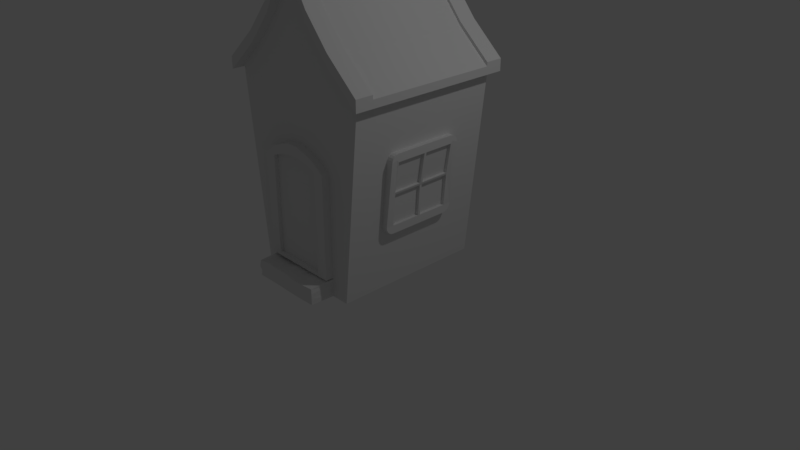 # Source: House.blend  (saved by Blender 2.79.0; exported with 4.5.12 LTS)
import bpy
from mathutils import Matrix  # noqa: F401  (used for matrix-valued properties, if any)

bpy.ops.wm.read_factory_settings(use_empty=True)
scene = bpy.context.scene
scene.name = 'Scene'

# ---- collections
col_collection_1 = bpy.data.collections.new('Collection 1'); scene.collection.children.link(col_collection_1)

# ---- world
world_world = bpy.data.worlds.new('World'); scene.world = world_world
world_world.color = (0.05088, 0.05088, 0.05088)
world_world.use_sun_shadow = False
world_world.sun_shadow_jitter_overblur = 0.0
world_world.cycles.sampling_method = 'MANUAL'

# ---- cameras
cam_camera = bpy.data.cameras.new('Camera')
cam_camera.clip_end = 100.0
cam_camera.lens = 35.0
cam_camera.sensor_width = 32.0
cam_camera.sensor_height = 18.0
cam_camera.ortho_scale = 7.314
cam_camera.dof.focus_distance = 0.0
cam_camera.dof.aperture_fstop = 128.0

# ---- lights
light_lamp = bpy.data.lights.new('Lamp', 'POINT')
light_lamp.transmission_factor = 0.0
light_lamp.cutoff_distance = 30.0
light_lamp.energy = 100.0
light_lamp.shadow_buffer_clip_start = 1.001
light_lamp.shadow_soft_size = 0.1
light_lamp.shadow_maximum_resolution = 0.006
light_lamp.use_absolute_resolution = True

# ---- meshes
me_cube_002 = bpy.data.meshes.new('Cube.002')
me_cube_002.from_pydata([(-0.7353, -1.0, -0.001843), (-1.0, -1.0, 2.498), (-0.7353, 1.0, -0.001843), (-1.0, 1.0, 2.498), (0.7353, -1.0, -0.001843), (1.0, -1.0, 2.498), (0.7353, 1.0, -0.001843), (1.0, 1.0, 2.498), (-0.04, -1.0, 3.898), (-0.04, 1.0, 3.898), (0.04, 1.0, 3.898), (0.04, -1.0, 3.898), (0.608, -1.0, 2.848), (0.312, -1.0, 3.198), (0.112, -1.0, 3.548), (-0.112, -1.0, 3.548), (-0.312, -1.0, 3.198), (-0.608, -1.0, 2.848), (-0.608, 1.0, 2.848), (-0.312, 1.0, 3.198), (-0.112, 1.0, 3.548), (0.112, 1.0, 3.548), (0.312, 1.0, 3.198), (0.608, 1.0, 2.848), (-1.1, -1.1, 2.428), (-1.1, 1.1, 2.428), (1.1, 1.1, 2.428), (1.1, -1.1, 2.428), (-0.044, -1.1, 3.968), (-0.044, 1.1, 3.968), (0.044, 1.1, 3.968), (0.044, -1.1, 3.968), (0.1232, -1.1, 3.583), (-0.6688, -1.1, 2.813), (-0.1232, 1.1, 3.583), (0.6688, 1.1, 2.813), (0.6688, -1.1, 2.813), (0.3432, -1.1, 3.198), (-0.1232, -1.1, 3.583), (-0.3432, -1.1, 3.198), (-0.6688, 1.1, 2.813), (-0.3432, 1.1, 3.198), (0.1232, 1.1, 3.583), (0.3432, 1.1, 3.198), (-1.1, -1.1, 2.528), (-1.1, 1.1, 2.528), (1.1, 1.1, 2.528), (1.1, -1.1, 2.528), (-0.044, -1.1, 4.068), (-0.044, 1.1, 4.068), (0.044, 1.1, 4.068), (0.044, -1.1, 4.068), (0.1232, -1.1, 3.683), (-0.6688, -1.1, 2.913), (-0.1232, 1.1, 3.683), (0.6688, 1.1, 2.913), (0.6688, -1.1, 2.913), (0.3432, -1.1, 3.298), (-0.1232, -1.1, 3.683), (-0.3432, -1.1, 3.298), (-0.6688, 1.1, 2.913), (-0.3432, 1.1, 3.298), (0.1232, 1.1, 3.683), (0.3432, 1.1, 3.298), (-1.0, -0.8333, 2.498), (-1.0, 0.8333, 2.498), (1.0, 0.8333, 2.498), (1.0, -0.8333, 2.498), (-1.1, -0.8667, 2.428), (-1.1, 0.8667, 2.428), (1.1, 0.8667, 2.428), (1.1, -0.8667, 2.428), (-1.1, -0.8667, 2.528), (-1.1, 0.8667, 2.528), (1.1, 0.8667, 2.528), (1.1, -0.8667, 2.528), (-0.6688, -0.8667, 2.913), (-0.6688, 0.8667, 2.913), (-0.3432, -0.8667, 3.298), (-0.3432, 0.8667, 3.298), (-0.1232, -0.8667, 3.683), (-0.1232, 0.8667, 3.683), (0.6688, 0.8667, 2.913), (0.6688, -0.8667, 2.913), (0.3432, 0.8667, 3.298), (0.3432, -0.8667, 3.298), (0.1232, 0.8667, 3.683), (0.1232, -0.8667, 3.683), (0.05648, -1.0, 3.818), (-0.05648, 1.0, 3.818), (-0.05648, -1.0, 3.818), (0.05648, 1.0, 3.818), (0.06213, -1.1, 3.88), (-0.06213, 1.1, 3.88), (-0.06213, -1.1, 3.88), (0.06213, 1.1, 3.88), (0.06213, -1.1, 3.98), (-0.06213, 1.1, 3.98), (-0.06213, -1.1, 3.98), (0.06213, 1.1, 3.98), (0.06213, -0.8667, 3.98), (0.06213, 0.8667, 3.98), (1.1, 0.8667, 2.528), (1.1, -0.8667, 2.528), (0.6688, 0.8667, 2.913), (0.6688, -0.8667, 2.913), (0.3432, 0.8667, 3.298), (0.3432, -0.8667, 3.298), (0.1232, 0.8667, 3.683), (0.1232, -0.8667, 3.683), (0.06213, -0.8667, 3.98), (0.06213, 0.8667, 3.98), (1.1, 0.8667, 2.428), (1.1, -0.8667, 2.428), (1.1, 0.8667, 2.528), (1.1, -0.8667, 2.528), (1.1, 0.8667, 2.528), (1.1, -0.8667, 2.528), (0.6688, 0.8667, 2.913), (0.6688, -0.8667, 2.913), (0.3432, 0.8667, 3.298), (0.3432, -0.8667, 3.298), (0.1232, 0.8667, 3.683), (0.1232, -0.8667, 3.683), (0.06213, -0.8667, 3.98), (0.06213, 0.8667, 3.98), (1.1, 0.8667, 2.428), (1.1, -0.8667, 2.428), (1.1, 0.8667, 2.528), (1.1, -0.8667, 2.528), (1.1, 0.8667, 2.528), (1.1, -0.8667, 2.528), (0.6688, 0.8667, 2.913), (0.6688, -0.8667, 2.913), (0.3432, 0.8667, 3.298), (0.3432, -0.8667, 3.298), (0.1232, 0.8667, 3.683), (0.1232, -0.8667, 3.683), (0.06213, -0.8667, 3.98), (0.06213, 0.8667, 3.98), (1.0, 0.8333, 2.498), (1.0, -0.8333, 2.498), (1.1, 0.8667, 2.428), (1.1, -0.8667, 2.428), (1.1, 0.8667, 2.428), (1.1, -0.8667, 2.428), (1.1, 0.8667, 2.528), (1.1, -0.8667, 2.528), (1.1, 0.8667, 2.528), (1.1, -0.8667, 2.528), (0.6688, 0.8667, 2.913), (0.6688, -0.8667, 2.913), (0.3432, 0.8667, 3.298), (0.3432, -0.8667, 3.298), (0.1232, 0.8667, 3.683), (0.1232, -0.8667, 3.683), (0.06213, -0.8667, 3.98), (0.06213, 0.8667, 3.98), (1.0, 0.8333, 2.498), (1.0, -0.8333, 2.498), (1.1, 0.8667, 2.428), (1.1, -0.8667, 2.428), (1.1, 0.8667, 2.428), (1.1, -0.8667, 2.428), (1.1, 0.8667, 2.528), (1.1, -0.8667, 2.528), (1.1, 0.8667, 2.528), (1.1, -0.8667, 2.528), (0.6688, 0.8667, 2.913), (0.6688, -0.8667, 2.913), (0.3432, 0.8667, 3.298), (0.3432, -0.8667, 3.298), (0.1232, 0.8667, 3.683), (0.1232, -0.8667, 3.683), (0.06213, -0.8667, 3.98), (0.06213, 0.8667, 3.98), (-1.1, 0.8667, 2.578), (-1.1, 1.1, 2.578), (1.1, -0.8667, 2.578), (1.1, -1.1, 2.578), (-0.044, 0.8667, 4.118), (-0.044, 1.1, 4.118), (0.044, 1.1, 4.118), (0.044, -0.8667, 4.118), (0.044, -1.1, 4.118), (-0.044, -1.1, 4.118), (0.06213, -1.1, 4.03), (-0.6688, -1.1, 2.963), (-1.1, -1.1, 2.578), (-0.06213, 1.1, 4.03), (0.6688, 1.1, 2.963), (1.1, 1.1, 2.578), (0.6688, -1.1, 2.963), (0.3432, -1.1, 3.348), (0.1232, -1.1, 3.733), (-0.06213, -1.1, 4.03), (-0.1232, -1.1, 3.733), (-0.3432, -1.1, 3.348), (-0.6688, 1.1, 2.963), (-0.3432, 1.1, 3.348), (-0.1232, 1.1, 3.733), (0.06213, 1.1, 4.03), (0.1232, 1.1, 3.733), (0.3432, 1.1, 3.348), (-0.6688, 0.8667, 2.963), (-0.3432, 0.8667, 3.348), (-0.1232, 0.8667, 3.733), (0.6688, -0.8667, 2.963), (0.3432, -0.8667, 3.348), (0.1232, -0.8667, 3.733), (-1.1, -0.8667, 2.578), (1.1, 0.8667, 2.578), (-0.044, -0.8667, 4.118), (0.044, 0.8667, 4.118), (-0.6688, -0.8667, 2.963), (-0.3432, -0.8667, 3.348), (-0.1232, -0.8667, 3.733), (0.6688, 0.8667, 2.963), (0.3432, 0.8667, 3.348), (0.1232, 0.8667, 3.733), (-0.06213, 0.8667, 4.03), (-0.06213, -0.8667, 4.03), (0.06213, -0.8667, 4.03), (0.06213, 0.8667, 4.03), (0.1232, 0.8667, 3.733), (0.1232, -0.8667, 3.733), (0.06213, -0.8667, 4.03), (0.06213, 0.8667, 4.03), (-0.024, 0.8667, 4.168), (-0.024, 1.1, 4.168), (0.024, 1.1, 4.168), (0.024, -0.8667, 4.168), (0.024, -1.1, 4.168), (-0.024, -1.1, 4.168), (-0.024, -0.8667, 4.168), (0.024, 0.8667, 4.168), (-0.5254, -1.1, 0.2443), (-0.5254, -1.1, 1.567), (-0.5254, -0.9731, 0.2443), (-0.5254, -0.9731, 1.567), (0.4986, -1.1, 0.2443), (0.4986, -1.1, 1.567), (0.4986, -0.9731, 0.2443), (0.4986, -0.9731, 1.567), (-0.3791, -0.9731, 1.676), (-0.2328, -0.9731, 1.735), (-0.08649, -0.9731, 1.78), (0.05979, -0.9731, 1.78), (0.2061, -0.9731, 1.735), (0.3524, -0.9731, 1.676), (-0.3791, -1.1, 0.2443), (0.3524, -1.1, 0.2443), (0.3524, -1.1, 1.676), (0.2061, -1.1, 1.735), (0.05979, -1.1, 1.78), (-0.08649, -1.1, 1.78), (-0.2328, -1.1, 1.735), (-0.3791, -1.1, 1.676), (0.3524, -1.1, 1.558), (0.2061, -1.1, 1.613), (0.05979, -1.1, 1.638), (-0.08649, -1.1, 1.638), (-0.2328, -1.1, 1.613), (-0.3791, -1.1, 1.558), (0.3524, -1.1, 0.2919), (-0.3791, -1.1, 0.2906), (0.3524, -1.05, 1.558), (0.2061, -1.05, 1.613), (0.05979, -1.05, 1.638), (-0.08649, -1.05, 1.638), (-0.2328, -1.05, 1.613), (-0.3791, -1.05, 1.558), (0.3524, -1.05, 0.2919), (-0.3791, -1.05, 0.2906), (0.8659, 0.01102, 0.8741), (0.8659, -0.4139, 0.8741), (0.8922, 0.4053, 1.274), (0.9619, -0.4139, 1.686), (0.9307, -0.0197, 1.27), (0.9059, -0.4139, 0.8741), (0.9308, 0.01102, 1.27), (0.9059, 0.4053, 0.8741), (0.8899, -0.4139, 1.268), (0.9412, 0.01102, 1.3), (1.002, 0.4053, 1.686), (0.9619, -0.01969, 1.686), (0.9411, -0.0197, 1.3), (0.8659, 0.4053, 0.8741), (1.002, -0.4139, 1.686), (0.8907, -0.0197, 1.27), (0.9363, -0.004336, 1.285), (0.9406, -0.4139, 1.298), (0.9299, -0.4139, 1.268), (1.002, -0.01969, 1.686), (1.002, 0.01102, 1.686), (0.9422, 0.4053, 1.303), (0.9322, 0.4053, 1.274), (0.9059, 0.01102, 0.8741), (0.9059, -0.0197, 0.8741), (0.9011, -0.0197, 1.3), (0.9006, -0.4139, 1.298), (0.9619, 0.4053, 1.686), (0.9619, 0.01102, 1.686), (0.9012, 0.01102, 1.3), (0.9022, 0.4053, 1.303), (0.8908, 0.01102, 1.27), (0.8659, -0.0197, 0.8741), (0.8035, -0.4139, 0.7717), (0.8035, -0.5163, 0.8741), (0.8035, -0.4456, 0.7767), (0.8035, -0.4741, 0.7913), (0.8035, -0.4968, 0.8139), (0.8035, -0.5113, 0.8425), (0.8995, -0.5163, 1.686), (0.8995, -0.4139, 1.788), (0.8995, -0.5113, 1.717), (0.8995, -0.4968, 1.746), (0.8995, -0.4741, 1.769), (0.8995, -0.4456, 1.783), (0.8035, 0.5077, 0.8741), (0.8035, 0.4053, 0.7717), (0.8035, 0.5027, 0.8425), (0.8035, 0.4881, 0.8139), (0.8035, 0.4655, 0.7913), (0.8035, 0.4369, 0.7767), (0.8995, 0.4053, 1.788), (0.8995, 0.5077, 1.686), (0.8995, 0.4369, 1.783), (0.8995, 0.4655, 1.769), (0.8995, 0.4881, 1.746), (0.8995, 0.5027, 1.717), (1.002, 0.5077, 1.686), (1.002, 0.4053, 1.788), (1.002, 0.4353, 1.716), (1.002, 0.5027, 1.717), (1.002, 0.4881, 1.746), (1.002, 0.4655, 1.769), (1.002, 0.4369, 1.783), (0.9059, 0.4053, 0.7717), (0.9059, 0.5077, 0.8741), (0.9059, 0.4353, 0.8441), (0.9059, 0.4369, 0.7767), (0.9059, 0.4655, 0.7913), (0.9059, 0.4881, 0.8139), (0.9059, 0.5027, 0.8425), (0.9059, -0.5163, 0.8741), (0.9059, -0.4139, 0.7717), (0.9059, -0.4439, 0.8441), (0.9059, -0.5113, 0.8425), (0.9059, -0.4968, 0.8139), (0.9059, -0.4741, 0.7913), (0.9059, -0.4456, 0.7767), (1.002, -0.4139, 1.788), (1.002, -0.5163, 1.686), (1.002, -0.4439, 1.716), (1.002, -0.4456, 1.783), (1.002, -0.4741, 1.769), (1.002, -0.4968, 1.746), (1.002, -0.5113, 1.717), (-0.864, 0.01102, 0.8741), (-0.864, -0.4139, 0.8741), (-0.8903, 0.4053, 1.274), (-0.96, -0.4139, 1.686), (-0.9288, -0.0197, 1.27), (-0.904, -0.4139, 0.8741), (-0.9289, 0.01102, 1.27), (-0.904, 0.4053, 0.8741), (-0.888, -0.4139, 1.268), (-0.9393, 0.01102, 1.3), (-1.0, 0.4053, 1.686), (-0.96, -0.01969, 1.686), (-0.9392, -0.0197, 1.3), (-0.864, 0.4053, 0.8741), (-1.0, -0.4139, 1.686), (-0.8888, -0.0197, 1.27), (-0.9344, -0.004336, 1.285), (-0.9387, -0.4139, 1.298), (-0.928, -0.4139, 1.268), (-1.0, -0.01969, 1.686), (-1.0, 0.01102, 1.686), (-0.9403, 0.4053, 1.303), (-0.9303, 0.4053, 1.274), (-0.904, 0.01102, 0.8741), (-0.904, -0.0197, 0.8741), (-0.8992, -0.0197, 1.3), (-0.8987, -0.4139, 1.298), (-0.96, 0.4053, 1.686), (-0.96, 0.01102, 1.686), (-0.8993, 0.01102, 1.3), (-0.9003, 0.4053, 1.303), (-0.8889, 0.01102, 1.27), (-0.864, -0.0197, 0.8741), (-0.8016, -0.4139, 0.7717), (-0.8016, -0.5163, 0.8741), (-0.8016, -0.4456, 0.7767), (-0.8016, -0.4741, 0.7913), (-0.8016, -0.4968, 0.8139), (-0.8016, -0.5113, 0.8425), (-0.8976, -0.5163, 1.686), (-0.8976, -0.4139, 1.788), (-0.8976, -0.5113, 1.717), (-0.8976, -0.4968, 1.746), (-0.8976, -0.4741, 1.769), (-0.8976, -0.4456, 1.783), (-0.8016, 0.5077, 0.8741), (-0.8016, 0.4053, 0.7717), (-0.8016, 0.5027, 0.8425), (-0.8016, 0.4881, 0.8139), (-0.8016, 0.4655, 0.7913), (-0.8016, 0.4369, 0.7767), (-0.8976, 0.4053, 1.788), (-0.8976, 0.5077, 1.686), (-0.8976, 0.4369, 1.783), (-0.8976, 0.4655, 1.769), (-0.8976, 0.4881, 1.746), (-0.8976, 0.5027, 1.717), (-1.0, 0.5077, 1.686), (-1.0, 0.4053, 1.788), (-1.0, 0.4353, 1.716), (-1.0, 0.5027, 1.717), (-1.0, 0.4881, 1.746), (-1.0, 0.4655, 1.769), (-1.0, 0.4369, 1.783), (-0.904, 0.4053, 0.7717), (-0.904, 0.5077, 0.8741), (-0.904, 0.4353, 0.8441), (-0.904, 0.4369, 0.7767), (-0.904, 0.4655, 0.7913), (-0.904, 0.4881, 0.8139), (-0.904, 0.5027, 0.8425), (-0.904, -0.5163, 0.8741), (-0.904, -0.4139, 0.7717), (-0.904, -0.4439, 0.8441), (-0.904, -0.5113, 0.8425), (-0.904, -0.4968, 0.8139), (-0.904, -0.4741, 0.7913), (-0.904, -0.4456, 0.7767), (-1.0, -0.4139, 1.788), (-1.0, -0.5163, 1.686), (-1.0, -0.4439, 1.716), (-1.0, -0.4456, 1.783), (-1.0, -0.4741, 1.769), (-1.0, -0.4968, 1.746), (-1.0, -0.5113, 1.717), (-0.496, -1.32, -0.0001206), (-0.4901, -1.321, 0.2093), (-0.5213, -0.9964, -0.0001206), (-0.513, -0.9962, 0.2161), (0.4894, -1.317, 0.005083), (0.4876, -1.316, 0.2124), (0.4974, -1.0, 0.001248), (0.4975, -1.0, 0.2293), (0.3175, -0.994, 0.0119), (0.1417, -0.9902, 0.01201), (-0.02601, -0.9887, -0.0001206), (-0.193, -0.9918, -0.006614), (-0.3547, -0.9923, 0.002088), (-0.3527, -0.9986, 0.1926), (-0.175, -0.9962, 0.1973), (-0.02003, -0.9917, 0.2184), (0.1435, -0.9914, 0.2142), (0.3195, -0.9953, 0.234), (-0.3389, -1.317, -0.0001206), (-0.1736, -1.315, -0.0001206), (-0.003783, -1.32, -0.0001206), (0.1494, -1.316, -0.004816), (0.3234, -1.32, 0.0008265), (0.325, -1.321, 0.2033), (0.1414, -1.311, 0.1901), (-0.01998, -1.316, 0.2219), (-0.1978, -1.304, 0.2063), (-0.337, -1.314, 0.2241), (-0.4854, -1.318, 0.07031), (-0.5173, -1.322, 0.1212), (-0.5217, -0.9979, 0.1444), (-0.5268, -0.9966, 0.07677), (0.4925, -0.9973, 0.1523), (0.4906, -0.9961, 0.08134), (0.4964, -1.322, 0.1533), (0.4951, -1.321, 0.09859), (0.3158, -1.315, 0.1626), (0.3162, -1.315, 0.08271), (0.1578, -1.321, 0.1105), (0.151, -1.318, 0.0661), (-0.0495, -1.297, 0.09652), (-0.03078, -1.303, 0.04915), (-0.1846, -1.318, 0.1277), (-0.1674, -1.321, 0.01997), (-0.3579, -1.311, 0.1623), (-0.3544, -1.32, 0.047), (-0.3433, -0.9946, 0.1351), (-0.3329, -1.0, 0.05719), (-0.1929, -0.9901, 0.1156), (-0.1725, -0.9983, 0.04509), (-0.01929, -0.9938, 0.1505), (-0.01434, -0.9974, 0.05898), (0.1404, -0.9895, 0.1496), (0.143, -0.9911, 0.07215), (0.323, -0.9975, 0.1514), (0.3148, -0.9923, 0.08073), (0.4876, -1.316, 0.2124), (0.4975, -1.0, 0.2293)], [], [(6, 4, 0, 2), (2, 3, 7, 6), (4, 5, 1, 0), (64, 65, 3, 2, 0, 1), (90, 88, 11, 8), (14, 13, 37, 32), (91, 89, 9, 10), (91, 10, 30, 95), (13, 12, 36, 37), (20, 19, 41, 34), (10, 9, 29, 30), (12, 5, 27, 36), (19, 18, 40, 41), (7, 23, 35, 26), (18, 3, 25, 40), (7, 3, 18, 23), (23, 18, 19, 22), (22, 19, 20, 21), (1, 5, 12, 17), (17, 12, 13, 16), (16, 13, 14, 15), (38, 94, 98, 195, 196, 58), (59, 197, 187, 53, 33, 39), (62, 202, 203, 63, 43, 42), (57, 193, 194, 52, 32, 37), (51, 184, 185, 48, 28, 31), (96, 186, 184, 51, 31, 92), (56, 192, 193, 57, 37, 36), (30, 29, 49, 181, 182, 50), (8, 11, 31, 28), (22, 21, 42, 43), (66, 7, 26, 70), (90, 8, 28, 94), (88, 14, 32, 92), (23, 22, 43, 35), (16, 15, 38, 39), (64, 1, 24, 68), (1, 17, 33, 24), (17, 16, 39, 33), (89, 20, 34, 93), (79, 81, 206, 205), (70, 26, 46, 191, 211, 74), (82, 74, 211, 217), (55, 190, 191, 46, 26, 35), (44, 188, 210, 72, 68, 24), (175, 174, 226, 227), (48, 185, 195, 98, 94, 28), (75, 83, 207, 178), (53, 187, 188, 44, 24, 33), (61, 199, 200, 54, 34, 41), (25, 69, 73, 176, 177, 45), (63, 203, 190, 55, 35, 43), (45, 177, 198, 60, 40, 25), (27, 71, 75, 178, 179, 47), (60, 198, 199, 61, 41, 40), (47, 179, 192, 56, 36, 27), (105, 103, 117, 119), (69, 68, 72, 73), (100, 101, 223, 222), (85, 83, 105, 107), (172, 175, 227, 224), (74, 82, 104, 102), (100, 87, 109, 110), (84, 82, 217, 218), (79, 78, 80, 81), (77, 76, 78, 79), (101, 86, 219, 223), (73, 72, 76, 77), (81, 80, 216, 206), (174, 173, 225, 226), (83, 85, 208, 207), (87, 100, 222, 209), (3, 65, 69, 25), (65, 64, 68, 69), (5, 67, 71, 27), (67, 66, 140, 141), (66, 67, 5, 4, 6, 7), (84, 86, 108, 106), (86, 84, 218, 219), (85, 87, 209, 208), (54, 200, 189, 97, 93, 34), (9, 89, 93, 29), (11, 88, 92, 31), (15, 90, 94, 38), (95, 30, 50, 182, 201, 99), (52, 194, 186, 96, 92, 32), (21, 91, 95, 42), (21, 20, 89, 91), (15, 14, 88, 90), (74, 75, 115, 114), (103, 102, 116, 117), (104, 106, 120, 118), (107, 105, 119, 121), (86, 101, 111, 108), (75, 74, 102, 103), (82, 84, 106, 104), (101, 100, 110, 111), (87, 85, 107, 109), (83, 75, 103, 105), (120, 122, 136, 134), (125, 124, 138, 139), (114, 115, 129, 128), (123, 121, 135, 137), (122, 125, 139, 136), (102, 104, 118, 116), (75, 71, 113, 115), (110, 109, 123, 124), (70, 74, 114, 112), (108, 111, 125, 122), (71, 70, 112, 113), (109, 107, 121, 123), (111, 110, 124, 125), (106, 108, 122, 120), (132, 134, 152, 150), (126, 128, 146, 144), (135, 133, 151, 153), (129, 127, 145, 147), (66, 70, 142, 140), (115, 113, 127, 129), (121, 119, 133, 135), (112, 114, 128, 126), (118, 120, 134, 132), (117, 116, 130, 131), (119, 117, 131, 133), (116, 118, 132, 130), (124, 123, 137, 138), (113, 112, 126, 127), (152, 154, 172, 170), (157, 156, 174, 175), (146, 147, 165, 164), (155, 153, 171, 173), (154, 157, 175, 172), (145, 144, 162, 163), (131, 130, 148, 149), (133, 131, 149, 151), (130, 132, 150, 148), (138, 137, 155, 156), (127, 126, 144, 145), (136, 139, 157, 154), (70, 71, 143, 142), (137, 135, 153, 155), (71, 67, 141, 143), (128, 129, 147, 146), (139, 138, 156, 157), (134, 136, 154, 152), (159, 158, 160, 161), (163, 162, 164, 165), (171, 170, 172, 173), (169, 168, 170, 171), (167, 166, 168, 169), (147, 145, 163, 165), (153, 151, 169, 171), (144, 146, 164, 162), (141, 140, 158, 159), (150, 152, 170, 168), (149, 148, 166, 167), (142, 143, 161, 160), (151, 149, 167, 169), (143, 141, 159, 161), (148, 150, 168, 166), (140, 142, 160, 158), (156, 155, 173, 174), (183, 213, 235, 231), (223, 201, 182, 213), (221, 195, 185, 212), (210, 188, 187, 214), (214, 187, 197, 215), (215, 197, 196, 216), (211, 191, 190, 217), (217, 190, 203, 218), (218, 203, 202, 219), (193, 208, 209, 194), (192, 207, 208, 193), (179, 178, 207, 192), (199, 205, 206, 200), (198, 204, 205, 199), (177, 176, 204, 198), (189, 220, 180, 181), (220, 221, 212, 180), (186, 222, 183, 184), (222, 223, 213, 183), (181, 180, 228, 229), (184, 183, 231, 232), (194, 209, 222, 186), (206, 216, 221, 220), (200, 206, 220, 189), (216, 196, 195, 221), (219, 202, 201, 223), (225, 224, 227, 226), (80, 78, 215, 216), (77, 79, 205, 204), (173, 172, 224, 225), (78, 76, 214, 215), (73, 77, 204, 176), (76, 72, 210, 214), (58, 196, 197, 59, 39, 38), (99, 201, 202, 62, 42, 95), (97, 189, 181, 49, 29, 93), (231, 234, 233, 232), (230, 229, 228, 235), (235, 228, 234, 231), (180, 212, 234, 228), (185, 184, 232, 233), (182, 181, 229, 230), (213, 182, 230, 235), (212, 185, 233, 234), (242, 243, 241, 240), (250, 265, 263, 257, 237, 236), (241, 252, 258, 264, 251, 240), (244, 239, 237, 257), (236, 237, 239, 238), (250, 251, 264, 265), (243, 249, 252, 241), (249, 248, 253, 252), (248, 247, 254, 253), (247, 246, 255, 254), (246, 245, 256, 255), (245, 244, 257, 256), (238, 242, 240, 251, 250, 236), (258, 252, 253, 259), (259, 253, 254, 260), (260, 254, 255, 261), (261, 255, 256, 262), (262, 256, 257, 263), (273, 272, 266, 267, 268, 269, 270, 271), (262, 263, 271, 270), (263, 265, 273, 271), (260, 261, 269, 268), (258, 259, 267, 266), (265, 264, 272, 273), (261, 262, 270, 269), (264, 258, 266, 272), (259, 260, 268, 267), (345, 353, 313, 308), (295, 296, 281, 340, 339, 331, 333, 284), (286, 293, 285, 299), (332, 325, 314, 352), (307, 309, 310, 311, 312, 308, 313, 315, 316, 317, 318, 314, 325, 327, 328, 329, 330, 326, 319, 321, 322, 323, 324, 320), (319, 326, 331, 339), (298, 279, 347, 346, 338, 340, 281, 297), (294, 284, 333, 332, 352, 354, 288, 293), (276, 305, 274, 287), (291, 288, 354, 353, 345, 347, 279, 292), (294, 283, 303, 302), (298, 278, 289, 306), (303, 304, 301, 302), (297, 281, 287, 274), (300, 299, 285, 277), (279, 298, 306, 275), (306, 289, 282, 275), (297, 280, 290, 278, 298), (280, 296, 295, 283, 290), (293, 286, 290, 283, 294), (292, 278, 290, 286, 291), (293, 288, 277, 285), (295, 284, 301, 304), (292, 279, 275, 282), (283, 295, 304, 303), (288, 291, 300, 277), (291, 286, 299, 300), (278, 292, 282, 289), (296, 280, 305, 276), (280, 297, 274, 305), (281, 296, 276, 287), (284, 294, 302, 301), (331, 334, 333), (334, 335, 333), (335, 336, 333), (336, 337, 333), (337, 332, 333), (338, 341, 340), (341, 342, 340), (342, 343, 340), (343, 344, 340), (344, 339, 340), (345, 348, 347), (348, 349, 347), (349, 350, 347), (350, 351, 347), (351, 346, 347), (352, 355, 354), (355, 356, 354), (356, 357, 354), (357, 358, 354), (358, 353, 354), (338, 320, 324, 341), (341, 324, 323, 342), (342, 323, 322, 343), (343, 322, 321, 344), (344, 321, 319, 339), (325, 332, 337, 327), (327, 337, 336, 328), (328, 336, 335, 329), (329, 335, 334, 330), (330, 334, 331, 326), (307, 346, 351, 309), (309, 351, 350, 310), (310, 350, 349, 311), (311, 349, 348, 312), (312, 348, 345, 308), (352, 314, 318, 355), (355, 318, 317, 356), (356, 317, 316, 357), (357, 316, 315, 358), (358, 315, 313, 353), (320, 338, 346, 307), (430, 438, 398, 393), (380, 381, 366, 425, 424, 416, 418, 369), (371, 378, 370, 384), (417, 410, 399, 437), (392, 394, 395, 396, 397, 393, 398, 400, 401, 402, 403, 399, 410, 412, 413, 414, 415, 411, 404, 406, 407, 408, 409, 405), (404, 411, 416, 424), (383, 364, 432, 431, 423, 425, 366, 382), (379, 369, 418, 417, 437, 439, 373, 378), (361, 390, 359, 372), (376, 373, 439, 438, 430, 432, 364, 377), (379, 368, 388, 387), (383, 363, 374, 391), (388, 389, 386, 387), (382, 366, 372, 359), (385, 384, 370, 362), (364, 383, 391, 360), (391, 374, 367, 360), (382, 365, 375, 363, 383), (365, 381, 380, 368, 375), (378, 371, 375, 368, 379), (377, 363, 375, 371, 376), (378, 373, 362, 370), (380, 369, 386, 389), (377, 364, 360, 367), (368, 380, 389, 388), (373, 376, 385, 362), (376, 371, 384, 385), (363, 377, 367, 374), (381, 365, 390, 361), (365, 382, 359, 390), (366, 381, 361, 372), (369, 379, 387, 386), (416, 419, 418), (419, 420, 418), (420, 421, 418), (421, 422, 418), (422, 417, 418), (423, 426, 425), (426, 427, 425), (427, 428, 425), (428, 429, 425), (429, 424, 425), (430, 433, 432), (433, 434, 432), (434, 435, 432), (435, 436, 432), (436, 431, 432), (437, 440, 439), (440, 441, 439), (441, 442, 439), (442, 443, 439), (443, 438, 439), (423, 405, 409, 426), (426, 409, 408, 427), (427, 408, 407, 428), (428, 407, 406, 429), (429, 406, 404, 424), (410, 417, 422, 412), (412, 422, 421, 413), (413, 421, 420, 414), (414, 420, 419, 415), (415, 419, 416, 411), (392, 431, 436, 394), (394, 436, 435, 395), (395, 435, 434, 396), (396, 434, 433, 397), (397, 433, 430, 393), (437, 399, 403, 440), (440, 403, 402, 441), (441, 402, 401, 442), (442, 401, 400, 443), (443, 400, 398, 438), (405, 423, 431, 392), (473, 445, 447, 474), (498, 461, 451, 476), (476, 451, 449, 478), (488, 471, 445, 473), (452, 450, 448, 466), (457, 447, 445, 471), (451, 461, 467, 449), (461, 460, 468, 467), (460, 459, 469, 468), (459, 458, 470, 469), (458, 457, 471, 470), (446, 456, 462, 444), (456, 455, 463, 462), (455, 454, 464, 463), (454, 453, 465, 464), (453, 452, 466, 465), (478, 449, 467, 480), (480, 467, 468, 482), (482, 468, 469, 484), (484, 469, 470, 486), (486, 470, 471, 488), (474, 447, 457, 490), (490, 457, 458, 492), (492, 458, 459, 494), (494, 459, 460, 496), (496, 460, 461, 498), (453, 497, 499, 452), (497, 496, 498, 499), (454, 495, 497, 453), (495, 494, 496, 497), (455, 493, 495, 454), (493, 492, 494, 495), (456, 491, 493, 455), (491, 490, 492, 493), (446, 475, 491, 456), (475, 474, 490, 491), (463, 487, 489, 462), (487, 486, 488, 489), (464, 485, 487, 463), (485, 484, 486, 487), (465, 483, 485, 464), (483, 482, 484, 485), (466, 481, 483, 465), (481, 480, 482, 483), (448, 479, 481, 466), (479, 478, 480, 481), (462, 489, 472, 444), (489, 488, 473, 472), (450, 477, 479, 448), (477, 476, 478, 479), (452, 499, 477, 450), (499, 498, 476, 477), (444, 472, 475, 446), (472, 473, 474, 475), (451, 449, 500, 501)])
_uv = me_cube_002.uv_layers.new(name='UVMap')
_uv.uv.foreach_set('vector', [0.4912, 0.8644, 0.4912, 0.6173, 0.6717, 0.6173, 0.6717, 0.8644, 0.2781, 0.4824, 0.2456, 0.1732, 0.4912, 0.1732, 0.4587, 0.4824, 0.0325, 0.4824, 0.0, 0.1732, 0.2456, 0.1732, 0.2131, 0.4824, 0.5116, 0.0002222, 0.7163, 2.02e-05, 0.7367, 0.0, 0.7367, 0.3086, 0.4912, 0.3088, 0.4912, 0.0002424, 0.1297, 0.009913, 0.1159, 0.009913, 0.1179, 0.0, 0.1277, 2.949e-08, 0.9188, 0.9216, 0.9188, 0.8787, 0.9311, 0.8788, 0.9311, 0.9259, 0.3753, 0.009913, 0.3614, 0.009913, 0.3635, 2.949e-08, 0.3733, 0.0, 0.2424, 0.958, 0.2425, 0.9679, 0.2302, 0.9766, 0.2302, 0.9657, 0.9188, 0.8787, 0.9189, 0.8361, 0.9313, 0.8319, 0.9311, 0.8788, 0.9806, 0.8832, 0.9806, 0.926, 0.9683, 0.9259, 0.9683, 0.8789, 0.4695, 0.7499, 0.4597, 0.7499, 0.4592, 0.7371, 0.47, 0.7371, 0.9068, 0.276, 0.9068, 0.2275, 0.9189, 0.2146, 0.9189, 0.2679, 0.9806, 0.926, 0.9806, 0.9685, 0.9683, 0.9726, 0.9683, 0.9259, 0.854, 0.5718, 0.854, 0.5233, 0.8663, 0.5302, 0.8663, 0.5836, 0.8273, 0.8795, 0.8754, 0.8772, 0.8877, 0.8891, 0.8347, 0.8916, 0.4912, 0.1732, 0.2456, 0.1732, 0.2937, 0.1299, 0.443, 0.1299, 0.443, 0.1299, 0.2937, 0.1299, 0.3301, 0.08659, 0.4067, 0.08659, 0.4067, 0.08659, 0.3301, 0.08659, 0.3546, 0.0433, 0.3821, 0.0433, 0.2456, 0.1732, 0.0, 0.1732, 0.04813, 0.1299, 0.1974, 0.1299, 0.1974, 0.1299, 0.04813, 0.1299, 0.08448, 0.08659, 0.1611, 0.08659, 0.1611, 0.08659, 0.08448, 0.08659, 0.109, 0.0433, 0.1365, 0.0433, 0.3174, 0.6033, 0.281, 0.6108, 0.2687, 0.6108, 0.2625, 0.6108, 0.299, 0.6033, 0.3051, 0.6033, 0.3524, 0.5761, 0.3463, 0.5761, 0.3935, 0.5358, 0.3997, 0.5358, 0.412, 0.5358, 0.3647, 0.5761, 0.1541, 0.6338, 0.1602, 0.6338, 0.113, 0.661, 0.1068, 0.661, 0.09455, 0.661, 0.1418, 0.6338, 0.3524, 0.661, 0.3463, 0.661, 0.299, 0.6338, 0.3051, 0.6338, 0.3174, 0.6338, 0.3647, 0.661, 0.2579, 0.624, 0.2517, 0.624, 0.2517, 0.6131, 0.2579, 0.6131, 0.2701, 0.6131, 0.2701, 0.624, 0.2687, 0.6262, 0.2625, 0.6262, 0.2517, 0.624, 0.2579, 0.624, 0.2701, 0.624, 0.281, 0.6262, 0.3997, 0.7012, 0.3935, 0.7012, 0.3463, 0.661, 0.3524, 0.661, 0.3647, 0.661, 0.412, 0.7012, 0.1891, 0.624, 0.1891, 0.6131, 0.2014, 0.6131, 0.2075, 0.6131, 0.2075, 0.624, 0.2014, 0.624, 0.4705, 0.7371, 0.4803, 0.7371, 0.4808, 0.749, 0.47, 0.749, 0.2424, 0.8819, 0.2424, 0.9247, 0.2301, 0.9292, 0.2301, 0.882, 0.8336, 0.5728, 0.854, 0.5718, 0.8663, 0.5836, 0.8378, 0.5849, 0.2178, 0.8537, 0.2178, 0.8438, 0.2301, 0.8352, 0.2301, 0.846, 0.9189, 0.9548, 0.9188, 0.9216, 0.9311, 0.9259, 0.9312, 0.9625, 0.2425, 0.8393, 0.2424, 0.8819, 0.2301, 0.882, 0.2302, 0.8352, 0.2178, 0.9297, 0.2178, 0.8869, 0.2301, 0.8826, 0.2301, 0.9296, 0.8754, 0.6507, 0.8754, 0.6302, 0.8877, 0.6173, 0.8877, 0.6462, 0.8754, 0.6302, 0.8273, 0.6325, 0.8347, 0.6199, 0.8877, 0.6173, 0.2178, 0.9722, 0.2178, 0.9297, 0.2301, 0.9296, 0.2301, 0.9764, 0.9806, 0.85, 0.9806, 0.8832, 0.9683, 0.8789, 0.9683, 0.8423, 0.9406, 0.676, 0.9505, 0.6221, 0.9545, 0.6173, 0.9446, 0.6713, 0.7367, 0.301, 0.7367, 0.2722, 0.749, 0.2722, 0.7551, 0.2722, 0.7551, 0.301, 0.749, 0.301, 0.4643, 0.5522, 0.4798, 0.4824, 0.4834, 0.4875, 0.4678, 0.5572, 0.05955, 0.7013, 0.06569, 0.7013, 0.01842, 0.7546, 0.01228, 0.7546, 0.0, 0.7546, 0.04727, 0.7013, 0.9516, 1.814e-06, 0.9578, 2.713e-06, 0.9578, 0.02887, 0.9516, 0.02887, 0.9394, 0.02886, 0.9394, 0.0, 0.244, 0.4824, 0.244, 0.6969, 0.2378, 0.6969, 0.2378, 0.4824, 0.2579, 0.6131, 0.2517, 0.6131, 0.2625, 0.6108, 0.2687, 0.6108, 0.281, 0.6108, 0.2701, 0.6131, 0.2343, 0.7082, 0.2187, 0.6385, 0.2223, 0.6334, 0.2378, 0.7032, 0.3997, 0.5358, 0.3935, 0.5358, 0.4408, 0.4824, 0.447, 0.4824, 0.4592, 0.4824, 0.412, 0.5358, 0.1068, 0.5761, 0.113, 0.5761, 0.1602, 0.6033, 0.1541, 0.6033, 0.1418, 0.6033, 0.09455, 0.5761, 0.9394, 0.2721, 0.9394, 0.2433, 0.9516, 0.2433, 0.9578, 0.2433, 0.9578, 0.2721, 0.9516, 0.2721, 0.1068, 0.661, 0.113, 0.661, 0.06569, 0.7013, 0.05955, 0.7013, 0.04727, 0.7013, 0.09455, 0.661, 0.01228, 0.4824, 0.01842, 0.4824, 0.06569, 0.5358, 0.05955, 0.5358, 0.04727, 0.5358, 0.0, 0.4824, 0.4776, 0.7082, 0.4776, 0.7371, 0.4654, 0.7371, 0.4592, 0.7371, 0.4592, 0.7082, 0.4654, 0.7082, 0.05955, 0.5358, 0.06569, 0.5358, 0.113, 0.5761, 0.1068, 0.5761, 0.09455, 0.5761, 0.04727, 0.5358, 0.447, 0.7546, 0.4408, 0.7546, 0.3935, 0.7012, 0.3997, 0.7012, 0.412, 0.7012, 0.4592, 0.7546, 0.0, 0.0, 0.0, 0.0, 0.0, 0.0, 0.0, 0.0, 0.9394, 0.2433, 0.9394, 0.02886, 0.9516, 0.02887, 0.9516, 0.2433, 0.7599, 0.02886, 0.7599, 0.2433, 0.7538, 0.2433, 0.7538, 0.02886, 0.0, 0.0, 0.0, 0.0, 0.0, 0.0, 0.0, 0.0, 0.2452, 0.4824, 0.2452, 0.5199, 0.244, 0.526, 0.244, 0.4885, 0.0, 0.0, 0.0, 0.0, 0.0, 0.0, 0.0, 0.0, 0.0, 0.0, 0.0, 0.0, 0.0, 0.0, 0.0, 0.0, 0.4592, 0.6144, 0.4643, 0.5522, 0.4678, 0.5572, 0.4628, 0.6194, 0.7197, 0.8609, 0.7197, 0.6465, 0.7675, 0.6463, 0.7675, 0.8607, 0.6717, 0.8612, 0.6717, 0.6468, 0.7197, 0.6465, 0.7197, 0.8609, 0.4798, 0.7032, 0.4647, 0.6689, 0.4683, 0.674, 0.4834, 0.7082, 0.9394, 0.0001305, 0.9394, 0.2146, 0.8864, 0.2144, 0.8864, 0.0, 0.7675, 0.8607, 0.7675, 0.6463, 0.7736, 0.6463, 0.7736, 0.8607, 0.4905, 0.4885, 0.4905, 0.526, 0.4893, 0.5199, 0.4893, 0.4824, 0.2187, 0.6385, 0.2137, 0.5763, 0.2172, 0.5713, 0.2223, 0.6334, 0.2192, 0.5217, 0.2343, 0.4875, 0.2378, 0.4824, 0.2227, 0.5167, 0.8754, 0.8772, 0.8754, 0.8566, 0.8877, 0.8603, 0.8877, 0.8891, 0.8754, 0.8566, 0.8754, 0.6507, 0.8877, 0.6462, 0.8877, 0.8603, 0.9068, 0.2275, 0.8864, 0.2285, 0.8903, 0.2159, 0.9189, 0.2146, 0.0, 0.0, 0.0, 0.0, 0.0, 0.0, 0.0, 0.0, 0.7163, 0.6173, 0.5116, 0.6173, 0.4912, 0.6173, 0.4912, 0.3088, 0.7367, 0.3088, 0.7367, 0.6173, 0.0, 0.0, 0.0, 0.0, 0.0, 0.0, 0.0, 0.0, 0.4647, 0.6689, 0.4592, 0.6144, 0.4628, 0.6194, 0.4683, 0.674, 0.2137, 0.5763, 0.2192, 0.5217, 0.2227, 0.5167, 0.2172, 0.5713, 0.1541, 0.6033, 0.1602, 0.6033, 0.1967, 0.6108, 0.1905, 0.6108, 0.1783, 0.6108, 0.1418, 0.6033, 0.9806, 0.8401, 0.9806, 0.85, 0.9683, 0.8423, 0.9683, 0.8314, 0.9189, 0.9647, 0.9189, 0.9548, 0.9312, 0.9625, 0.9313, 0.9733, 0.2178, 0.8869, 0.2178, 0.8537, 0.2301, 0.846, 0.2301, 0.8826, 0.1783, 0.6262, 0.1891, 0.624, 0.2014, 0.624, 0.2075, 0.624, 0.1967, 0.6262, 0.1905, 0.6262, 0.3051, 0.6338, 0.299, 0.6338, 0.2625, 0.6262, 0.2687, 0.6262, 0.281, 0.6262, 0.3174, 0.6338, 0.2424, 0.9247, 0.2424, 0.958, 0.2302, 0.9657, 0.2301, 0.9292, 0.3821, 0.0433, 0.3546, 0.0433, 0.3614, 0.009913, 0.3753, 0.009913, 0.1365, 0.0433, 0.109, 0.0433, 0.1159, 0.009913, 0.1297, 0.009913, 0.0, 0.0, 0.0, 0.0, 0.0, 0.0, 0.0, 0.0, 0.0, 0.0, 0.0, 0.0, 0.0, 0.0, 0.0, 0.0, 0.0, 0.0, 0.0, 0.0, 0.0, 0.0, 0.0, 0.0, 0.0, 0.0, 0.0, 0.0, 0.0, 0.0, 0.0, 0.0, 0.0, 0.0, 0.0, 0.0, 0.0, 0.0, 0.0, 0.0, 0.0, 0.0, 0.0, 0.0, 0.0, 0.0, 0.0, 0.0, 0.0, 0.0, 0.0, 0.0, 0.0, 0.0, 0.0, 0.0, 0.0, 0.0, 0.0, 0.0, 0.0, 0.0, 0.0, 0.0, 0.0, 0.0, 0.0, 0.0, 0.0, 0.0, 0.0, 0.0, 0.0, 0.0, 0.0, 0.0, 0.0, 0.0, 0.0, 0.0, 0.0, 0.0, 0.0, 0.0, 0.0, 0.0, 0.0, 0.0, 0.0, 0.0, 0.0, 0.0, 0.0, 0.0, 0.0, 0.0, 0.0, 0.0, 0.0, 0.0, 0.0, 0.0, 0.0, 0.0, 0.0, 0.0, 0.0, 0.0, 0.0, 0.0, 0.0, 0.0, 0.0, 0.0, 0.0, 0.0, 0.0, 0.0, 0.0, 0.0, 0.0, 0.0, 0.0, 0.0, 0.0, 0.0, 0.0, 0.0, 0.0, 0.0, 0.0, 0.0, 0.0, 0.0, 0.0, 0.0, 0.0, 0.0, 0.0, 0.0, 0.0, 0.0, 0.0, 0.0, 0.0, 0.0, 0.0, 0.0, 0.0, 0.0, 0.0, 0.0, 0.0, 0.0, 0.0, 0.0, 0.0, 0.0, 0.0, 0.0, 0.0, 0.0, 0.0, 0.0, 0.0, 0.0, 0.0, 0.0, 0.0, 0.0, 0.0, 0.0, 0.0, 0.0, 0.0, 0.0, 0.0, 0.0, 0.0, 0.0, 0.0, 0.0, 0.0, 0.0, 0.0, 0.0, 0.0, 0.0, 0.0, 0.0, 0.0, 0.0, 0.0, 0.0, 0.0, 0.0, 0.0, 0.0, 0.0, 0.0, 0.0, 0.0, 0.0, 0.0, 0.0, 0.0, 0.0, 0.0, 0.0, 0.0, 0.0, 0.0, 0.0, 0.0, 0.0, 0.0, 0.0, 0.0, 0.0, 0.0, 0.0, 0.0, 0.0, 0.0, 0.0, 0.0, 0.0, 0.0, 0.0, 0.0, 0.0, 0.0, 0.0, 0.0, 0.0, 0.0, 0.0, 0.0, 0.0, 0.0, 0.0, 0.0, 0.0, 0.0, 0.0, 0.0, 0.0, 0.0, 0.0, 0.0, 0.0, 0.0, 0.0, 0.0, 0.0, 0.0, 0.0, 0.0, 0.0, 0.0, 0.0, 0.0, 0.0, 0.0, 0.0, 0.0, 0.0, 0.0, 0.0, 0.0, 0.0, 0.0, 0.0, 0.0, 0.0, 0.0, 0.0, 0.0, 0.0, 0.0, 0.0, 0.0, 0.0, 0.0, 0.0, 0.0, 0.0, 0.0, 0.0, 0.0, 0.0, 0.0, 0.0, 0.0, 0.0, 0.0, 0.0, 0.0, 0.0, 0.0, 0.0, 0.0, 0.0, 0.0, 0.0, 0.0, 0.0, 0.0, 0.0, 0.0, 0.0, 0.0, 0.0, 0.0, 0.0, 0.0, 0.0, 0.0, 0.0, 0.0, 0.0, 0.0, 0.0, 0.0, 0.0, 0.0, 0.0, 0.0, 0.0, 0.0, 0.0, 0.0, 0.0, 0.0, 0.0, 0.0, 0.0, 0.0, 0.0, 0.0, 0.0, 0.0, 0.0, 0.0, 0.0, 0.0, 0.0, 0.0, 0.0, 0.0, 0.0, 0.0, 0.0, 0.0, 0.0, 0.0, 0.0, 0.0, 0.0, 0.0, 0.0, 0.0, 0.0, 0.0, 0.0, 0.0, 0.0, 0.0, 0.0, 0.0, 0.0, 0.0, 0.0, 0.0, 0.0, 0.0, 0.0, 0.0, 0.0, 0.0, 0.0, 0.0, 0.0, 0.0, 0.0, 0.0, 0.0, 0.0, 0.0, 0.0, 0.0, 0.0, 0.0, 0.0, 0.0, 0.0, 0.0, 0.0, 0.0, 0.0, 0.0, 0.0, 0.0, 0.0, 0.0, 0.0, 0.0, 0.0, 0.0, 0.0, 0.0, 0.0, 0.0, 0.0, 0.0, 0.0, 0.0, 0.0, 0.0, 0.0, 0.0, 0.0, 0.0, 0.0, 0.0, 0.0, 0.0, 0.0, 0.0, 0.0, 0.0, 0.0, 0.0, 0.0, 0.0, 0.0, 0.0, 0.0, 0.0, 0.0, 0.0, 0.0, 0.0, 0.0, 0.0, 0.0, 0.0, 0.0, 0.9683, 0.8269, 0.9683, 0.621, 0.9806, 0.6173, 0.9806, 0.8314, 0.9701, 0.0, 0.9701, 0.2144, 0.9578, 0.2144, 0.9578, 0.0, 0.8273, 0.3088, 0.8273, 0.5233, 0.7795, 0.5233, 0.7795, 0.3088, 0.8754, 0.3088, 0.8754, 0.5233, 0.8273, 0.5233, 0.8273, 0.3088, 0.9406, 0.6173, 0.9406, 0.8318, 0.8877, 0.8319, 0.8877, 0.6175, 0.0, 0.0, 0.0, 0.0, 0.0, 0.0, 0.0, 0.0, 0.0, 0.0, 0.0, 0.0, 0.0, 0.0, 0.0, 0.0, 0.0, 0.0, 0.0, 0.0, 0.0, 0.0, 0.0, 0.0, 0.0, 0.0, 0.0, 0.0, 0.0, 0.0, 0.0, 0.0, 0.0, 0.0, 0.0, 0.0, 0.0, 0.0, 0.0, 0.0, 0.0, 0.0, 0.0, 0.0, 0.0, 0.0, 0.0, 0.0, 0.0, 0.0, 0.0, 0.0, 0.0, 0.0, 0.0, 0.0, 0.0, 0.0, 0.0, 0.0, 0.0, 0.0, 0.0, 0.0, 0.0, 0.0, 0.0, 0.0, 0.0, 0.0, 0.0, 0.0, 0.0, 0.0, 0.0, 0.0, 0.0, 0.0, 0.0, 0.0, 0.0, 0.0, 0.0, 0.0, 0.0, 0.0, 0.0, 0.0, 0.0, 0.0, 0.0, 0.0, 0.0, 0.0, 0.0, 0.0, 0.7429, 0.02886, 0.7429, 0.2433, 0.7367, 0.2433, 0.7367, 0.02886, 0.7538, 0.2433, 0.7538, 0.2721, 0.7429, 0.2721, 0.7429, 0.2433, 0.8102, 0.6462, 0.8102, 0.6174, 0.8211, 0.6174, 0.8211, 0.6462, 0.6717, 0.8902, 0.7004, 0.8901, 0.7004, 0.9435, 0.6717, 0.9436, 0.6779, 0.6468, 0.6779, 0.6179, 0.7259, 0.6176, 0.7259, 0.6465, 0.7259, 0.6465, 0.7259, 0.6176, 0.7736, 0.6174, 0.7736, 0.6463, 0.7577, 0.8901, 0.7863, 0.8902, 0.7863, 0.9434, 0.7577, 0.9434, 0.8864, 0.2433, 0.8864, 0.2722, 0.8382, 0.2722, 0.8382, 0.2433, 0.8382, 0.2433, 0.8382, 0.2722, 0.7904, 0.2722, 0.7904, 0.2433, 0.8382, 1.209e-06, 0.8382, 0.02887, 0.7904, 0.02886, 0.7904, 3.687e-07, 0.8864, 2.448e-06, 0.8864, 0.02887, 0.8382, 0.02887, 0.8382, 1.209e-06, 0.729, 0.8901, 0.7577, 0.8902, 0.7577, 0.9434, 0.729, 0.9434, 0.7259, 0.8898, 0.7259, 0.8609, 0.7736, 0.8607, 0.7736, 0.8896, 0.6779, 0.8901, 0.6779, 0.8612, 0.7259, 0.8609, 0.7259, 0.8898, 0.7004, 0.8902, 0.729, 0.8901, 0.729, 0.9435, 0.7004, 0.9436, 0.8102, 0.8895, 0.8102, 0.8606, 0.8211, 0.8606, 0.8211, 0.8895, 0.8102, 0.8606, 0.8102, 0.6462, 0.8211, 0.6462, 0.8211, 0.8606, 0.7538, 1.327e-07, 0.7538, 0.02886, 0.7429, 0.02886, 0.7429, 7.373e-08, 0.7538, 0.02886, 0.7538, 0.2433, 0.7429, 0.2433, 0.7429, 0.02886, 0.8211, 0.8895, 0.8211, 0.8606, 0.8273, 0.8606, 0.8273, 0.8895, 0.7429, 7.373e-08, 0.7429, 0.02886, 0.7367, 0.02886, 0.7367, 0.0, 0.7904, 3.687e-07, 0.7904, 0.02886, 0.7538, 0.02886, 0.7538, 1.327e-07, 0.7736, 0.8607, 0.7736, 0.6463, 0.8102, 0.6462, 0.8102, 0.8606, 0.7736, 0.8896, 0.7736, 0.8607, 0.8102, 0.8606, 0.8102, 0.8895, 0.7736, 0.6463, 0.7736, 0.6174, 0.8102, 0.6174, 0.8102, 0.6462, 0.7904, 0.2433, 0.7904, 0.2722, 0.7538, 0.2721, 0.7538, 0.2433, 0.7733, 0.3088, 0.7733, 0.5233, 0.7367, 0.5233, 0.7367, 0.3088, 0.9644, 0.8045, 0.9545, 0.7505, 0.9584, 0.7552, 0.9683, 0.8092, 0.9406, 0.7384, 0.9406, 0.676, 0.9446, 0.6713, 0.9446, 0.7336, 0.7795, 0.3088, 0.7795, 0.5233, 0.7733, 0.5233, 0.7733, 0.3088, 0.9545, 0.7505, 0.9545, 0.6881, 0.9584, 0.6929, 0.9584, 0.7552, 0.9505, 0.8092, 0.9406, 0.7384, 0.9446, 0.7336, 0.9545, 0.8045, 0.9545, 0.6881, 0.9644, 0.6173, 0.9683, 0.6221, 0.9584, 0.6929, 0.3051, 0.6033, 0.299, 0.6033, 0.3463, 0.5761, 0.3524, 0.5761, 0.3647, 0.5761, 0.3174, 0.6033, 0.1905, 0.6262, 0.1967, 0.6262, 0.1602, 0.6338, 0.1541, 0.6338, 0.1418, 0.6338, 0.1783, 0.6262, 0.1905, 0.6108, 0.1967, 0.6108, 0.2075, 0.6131, 0.2014, 0.6131, 0.1891, 0.6131, 0.1783, 0.6108, 0.4893, 0.5113, 0.4834, 0.5113, 0.4834, 0.4824, 0.4893, 0.4824, 0.4893, 0.7546, 0.4834, 0.7546, 0.4834, 0.7257, 0.4893, 0.7257, 0.4893, 0.7257, 0.4834, 0.7257, 0.4834, 0.5113, 0.4893, 0.5113, 0.8211, 0.8606, 0.8211, 0.6462, 0.8273, 0.6462, 0.8273, 0.8606, 0.2517, 0.6131, 0.2517, 0.624, 0.2456, 0.6215, 0.2456, 0.6155, 0.2075, 0.624, 0.2075, 0.6131, 0.2137, 0.6155, 0.2137, 0.6215, 0.7429, 0.2433, 0.7429, 0.2721, 0.7367, 0.2721, 0.7367, 0.2433, 0.8211, 0.6462, 0.8211, 0.6174, 0.8273, 0.6173, 0.8273, 0.6462, 0.9856, 1.475e-08, 0.9856, 0.1636, 0.9701, 0.1636, 0.9701, 0.0, 0.2635, 0.7546, 0.2635, 0.7603, 0.2635, 0.917, 0.2635, 0.9317, 0.2456, 0.9182, 0.2456, 0.7546, 0.3713, 0.9182, 0.3534, 0.9317, 0.3534, 0.917, 0.3534, 0.7605, 0.3534, 0.7546, 0.3713, 0.7546, 0.8878, 0.85, 0.8878, 0.8319, 0.9033, 0.8319, 0.9033, 0.85, 0.9561, 0.8092, 0.9561, 0.9728, 0.9406, 0.9728, 0.9406, 0.8092, 0.2635, 0.7546, 0.3534, 0.7546, 0.3534, 0.7605, 0.2635, 0.7603, 0.8878, 0.9586, 0.8878, 0.9405, 0.9033, 0.9405, 0.9033, 0.9586, 0.8878, 0.9405, 0.8877, 0.9224, 0.9033, 0.9224, 0.9033, 0.9405, 0.8877, 0.9224, 0.8877, 0.9043, 0.9032, 0.9043, 0.9033, 0.9224, 0.8877, 0.9043, 0.8877, 0.8862, 0.9032, 0.8862, 0.9032, 0.9043, 0.8877, 0.8862, 0.8877, 0.8681, 0.9033, 0.8681, 0.9032, 0.8862, 0.8877, 0.8681, 0.8878, 0.85, 0.9033, 0.85, 0.9033, 0.8681, 0.9188, 0.8319, 0.9188, 0.9586, 0.9033, 0.9586, 0.9033, 0.9405, 0.9033, 0.85, 0.9033, 0.8319, 0.3534, 0.917, 0.3534, 0.9317, 0.3354, 0.939, 0.3354, 0.9239, 0.3354, 0.9239, 0.3354, 0.939, 0.3174, 0.9446, 0.3174, 0.927, 0.3174, 0.927, 0.3174, 0.9446, 0.2995, 0.9446, 0.2995, 0.927, 0.2995, 0.927, 0.2995, 0.9446, 0.2815, 0.939, 0.2815, 0.9239, 0.2815, 0.9239, 0.2815, 0.939, 0.2635, 0.9317, 0.2635, 0.917, 0.4611, 0.9213, 0.3713, 0.9211, 0.3713, 0.7646, 0.3893, 0.7577, 0.4072, 0.7546, 0.4252, 0.7546, 0.4432, 0.7577, 0.4611, 0.7646, 0.2123, 0.827, 0.2127, 0.8451, 0.2066, 0.8451, 0.2062, 0.827, 0.9561, 0.9659, 0.9561, 0.8092, 0.9623, 0.8092, 0.9623, 0.9659, 0.2122, 0.7908, 0.2122, 0.8089, 0.206, 0.8089, 0.206, 0.7908, 0.2127, 0.7546, 0.2123, 0.7727, 0.2062, 0.7727, 0.2066, 0.7546, 0.8725, 0.5233, 0.8725, 0.6138, 0.8663, 0.6138, 0.8663, 0.5233, 0.2122, 0.8089, 0.2123, 0.827, 0.2062, 0.827, 0.206, 0.8089, 0.9374, 0.8319, 0.9374, 0.9884, 0.9313, 0.9884, 0.9313, 0.8319, 0.2123, 0.7727, 0.2122, 0.7908, 0.206, 0.7908, 0.2062, 0.7727, 0.9931, 0.6289, 0.9942, 0.7299, 0.9817, 0.7286, 0.9806, 0.6275, 0.9348, 0.5496, 0.9384, 0.5496, 0.9874, 0.5496, 0.9911, 0.5533, 0.9874, 0.5623, 0.888, 0.5623, 0.8843, 0.5533, 0.888, 0.5496, 0.8812, 0.8924, 0.8812, 0.9407, 0.8763, 0.94, 0.8763, 0.8916, 0.9837, 0.1711, 0.9962, 0.1711, 0.9962, 0.2724, 0.9837, 0.2724, 7.319e-09, 0.7673, 0.0006153, 0.7634, 0.002401, 0.7599, 0.005182, 0.7571, 0.008687, 0.7553, 0.01257, 0.7547, 0.1124, 0.7546, 0.1163, 0.7552, 0.1198, 0.757, 0.1226, 0.7598, 0.1244, 0.7633, 0.125, 0.7673, 0.125, 0.8686, 0.1244, 0.8725, 0.1226, 0.876, 0.1198, 0.8788, 0.1163, 0.8806, 0.1124, 0.8813, 0.01257, 0.8813, 0.008687, 0.8807, 0.005182, 0.8789, 0.002401, 0.8761, 0.0006153, 0.8726, 0.0, 0.8687, 0.4747, 0.8873, 0.4736, 0.9884, 0.4611, 0.9898, 0.4622, 0.8887, 0.9874, 0.4971, 0.9874, 0.4483, 0.9911, 0.4446, 1.0, 0.4483, 1.0, 0.5496, 0.9911, 0.5533, 0.9874, 0.5496, 0.9874, 0.5009, 0.888, 0.5009, 0.888, 0.5496, 0.8843, 0.5533, 0.8754, 0.5496, 0.8754, 0.4483, 0.8843, 0.4446, 0.888, 0.4483, 0.888, 0.4971, 0.8336, 0.5726, 0.7851, 0.5722, 0.7851, 0.5233, 0.8336, 0.5233, 0.9354, 0.4483, 0.888, 0.4483, 0.8843, 0.4446, 0.888, 0.4356, 0.9874, 0.4356, 0.9911, 0.4446, 0.9874, 0.4483, 0.9391, 0.4483, 0.9335, 0.2636, 0.9335, 0.2153, 0.9384, 0.2146, 0.9384, 0.2628, 0.9281, 0.5626, 0.9281, 0.6117, 0.9232, 0.6114, 0.9232, 0.5623, 0.09493, 0.9301, 0.09535, 0.8813, 0.1421, 0.8813, 0.1421, 0.9301, 0.8207, 0.9389, 0.8207, 0.8901, 0.8256, 0.8901, 0.8256, 0.9389, 0.0475, 0.9301, 0.04772, 0.8813, 0.09493, 0.8813, 0.09493, 0.9301, 0.8273, 0.9404, 0.8273, 0.8916, 0.8322, 0.8916, 0.8322, 0.9404, 0.214, 0.8796, 0.214, 0.9285, 0.1656, 0.9283, 0.1656, 0.8796, 0.9874, 0.5009, 0.9388, 0.5009, 0.937, 0.499, 0.9389, 0.4971, 0.9874, 0.4971, 0.9388, 0.5009, 0.9384, 0.5496, 0.9348, 0.5496, 0.9352, 0.5009, 0.937, 0.499, 0.888, 0.4971, 0.9352, 0.4971, 0.937, 0.499, 0.9352, 0.5009, 0.888, 0.5009, 0.9391, 0.4483, 0.9389, 0.4971, 0.937, 0.499, 0.9352, 0.4971, 0.9354, 0.4483, 0.8616, 0.8916, 0.8616, 0.9403, 0.8567, 0.9403, 0.8567, 0.8916, 0.9427, 0.5631, 0.9427, 0.6109, 0.9379, 0.6102, 0.9379, 0.5623, 0.7961, 0.8901, 0.7961, 0.9389, 0.7912, 0.9392, 0.7912, 0.8904, 0.8011, 0.9389, 0.8011, 0.8901, 0.806, 0.8901, 0.806, 0.9389, 0.8518, 0.8916, 0.8518, 0.9402, 0.8469, 0.941, 0.8469, 0.8924, 0.8109, 0.9389, 0.8109, 0.8901, 0.8158, 0.8901, 0.8158, 0.9389, 0.842, 0.9404, 0.842, 0.8917, 0.8469, 0.8916, 0.8469, 0.9404, 0.8322, 0.9404, 0.8322, 0.8917, 0.8371, 0.8916, 0.8371, 0.9404, 0.9189, 0.2639, 0.9189, 0.2149, 0.9238, 0.2146, 0.9238, 0.2636, 0.6695, 0.8647, 0.6695, 0.9142, 0.6646, 0.9139, 0.6646, 0.8644, 0.8714, 0.8916, 0.8714, 0.9403, 0.8665, 0.9403, 0.8665, 0.8916, 0.888, 0.5623, 0.8841, 0.5617, 0.8843, 0.5533, 0.8841, 0.5617, 0.8806, 0.5599, 0.8843, 0.5533, 0.8806, 0.5599, 0.8778, 0.5571, 0.8843, 0.5533, 0.8778, 0.5571, 0.8761, 0.5535, 0.8843, 0.5533, 0.8761, 0.5535, 0.8754, 0.5496, 0.8843, 0.5533, 1.0, 0.5496, 0.9993, 0.5535, 0.9911, 0.5533, 0.9993, 0.5535, 0.9976, 0.5571, 0.9911, 0.5533, 0.9976, 0.5571, 0.9948, 0.5599, 0.9911, 0.5533, 0.9948, 0.5599, 0.9913, 0.5617, 0.9911, 0.5533, 0.9913, 0.5617, 0.9874, 0.5623, 0.9911, 0.5533, 0.9874, 0.4356, 0.9913, 0.4362, 0.9911, 0.4446, 0.9913, 0.4362, 0.9948, 0.438, 0.9911, 0.4446, 0.9948, 0.438, 0.9976, 0.4408, 0.9911, 0.4446, 0.9976, 0.4408, 0.9993, 0.4444, 0.9911, 0.4446, 0.9993, 0.4444, 1.0, 0.4483, 0.9911, 0.4446, 0.8754, 0.4483, 0.8761, 0.4444, 0.8843, 0.4446, 0.8761, 0.4444, 0.8778, 0.4408, 0.8843, 0.4446, 0.8778, 0.4408, 0.8806, 0.438, 0.8843, 0.4446, 0.8806, 0.438, 0.8841, 0.4362, 0.8843, 0.4446, 0.8841, 0.4362, 0.888, 0.4356, 0.8843, 0.4446, 0.1656, 0.8911, 0.153, 0.8911, 0.153, 0.8872, 0.1656, 0.8872, 0.1656, 0.8872, 0.153, 0.8872, 0.153, 0.8836, 0.1656, 0.8836, 0.1656, 0.8836, 0.153, 0.8836, 0.153, 0.8806, 0.1656, 0.8806, 0.4614, 0.8813, 0.4739, 0.88, 0.4743, 0.8835, 0.4618, 0.8848, 0.4618, 0.8848, 0.4743, 0.8835, 0.4747, 0.8873, 0.4622, 0.8887, 0.9962, 0.1711, 0.9837, 0.1711, 0.9837, 0.1671, 0.9962, 0.1671, 0.9962, 0.1671, 0.9837, 0.1671, 0.9837, 0.1636, 0.9962, 0.1636, 0.4747, 0.9986, 0.4622, 1.0, 0.4619, 0.9972, 0.4744, 0.9958, 0.4744, 0.9958, 0.4619, 0.9972, 0.4615, 0.9937, 0.474, 0.9923, 0.474, 0.9923, 0.4615, 0.9937, 0.4611, 0.9898, 0.4736, 0.9884, 0.153, 0.9923, 0.1656, 0.9923, 0.1656, 0.9962, 0.153, 0.9962, 0.153, 0.9962, 0.1656, 0.9962, 0.1656, 0.9996, 0.153, 0.9996, 0.9817, 0.6173, 0.9942, 0.6187, 0.9939, 0.6215, 0.9814, 0.6201, 0.9814, 0.6201, 0.9939, 0.6215, 0.9935, 0.625, 0.981, 0.6236, 0.981, 0.6236, 0.9935, 0.625, 0.9931, 0.6289, 0.9806, 0.6275, 0.9837, 0.2724, 0.9962, 0.2724, 0.9962, 0.2763, 0.9837, 0.2763, 0.9837, 0.2763, 0.9962, 0.2763, 0.9962, 0.2798, 0.9837, 0.2798, 0.9931, 0.7401, 0.9806, 0.7388, 0.9809, 0.736, 0.9934, 0.7373, 0.9934, 0.7373, 0.9809, 0.736, 0.9813, 0.7325, 0.9938, 0.7338, 0.9938, 0.7338, 0.9813, 0.7325, 0.9817, 0.7286, 0.9942, 0.7299, 0.153, 0.8911, 0.1656, 0.8911, 0.1656, 0.9923, 0.153, 0.9923, 0.4872, 0.8915, 0.4883, 0.9926, 0.4758, 0.9913, 0.4747, 0.8902, 0.5508, 0.9784, 0.5545, 0.9784, 0.6036, 0.9784, 0.6073, 0.9821, 0.6036, 0.9911, 0.5037, 0.9911, 0.5, 0.9821, 0.5037, 0.9784, 0.886, 0.8924, 0.886, 0.9407, 0.8812, 0.94, 0.8812, 0.8916, 0.9932, 0.9432, 0.9806, 0.9432, 0.9806, 0.842, 0.9932, 0.842, 1.0, 0.423, 0.9994, 0.4269, 0.9976, 0.4304, 0.9948, 0.4332, 0.9913, 0.435, 0.9874, 0.4356, 0.888, 0.4355, 0.8841, 0.4349, 0.8806, 0.4331, 0.8778, 0.4303, 0.8761, 0.4268, 0.8754, 0.4228, 0.8754, 0.3215, 0.8761, 0.3176, 0.8778, 0.3141, 0.8806, 0.3113, 0.8841, 0.3095, 0.888, 0.3088, 0.9874, 0.309, 0.9913, 0.3096, 0.9948, 0.3114, 0.9976, 0.3142, 0.9994, 0.3177, 1.0, 0.3216, 0.9701, 0.2762, 0.9711, 0.1751, 0.9837, 0.1738, 0.9826, 0.2749, 0.6036, 0.9258, 0.6036, 0.8771, 0.6073, 0.8734, 0.6162, 0.8771, 0.6162, 0.9784, 0.6073, 0.9821, 0.6036, 0.9784, 0.6036, 0.9296, 0.5037, 0.9296, 0.5037, 0.9784, 0.5, 0.9821, 0.4912, 0.9784, 0.4912, 0.8771, 0.5, 0.8734, 0.5037, 0.8771, 0.5037, 0.9258, 0.7367, 0.5233, 0.7851, 0.5237, 0.7851, 0.5727, 0.7367, 0.5727, 0.5515, 0.8771, 0.5037, 0.8771, 0.5, 0.8734, 0.5037, 0.8644, 0.6036, 0.8644, 0.6073, 0.8734, 0.6036, 0.8771, 0.5552, 0.8771, 0.9379, 0.5623, 0.9379, 0.6106, 0.933, 0.6114, 0.933, 0.5631, 0.9238, 0.2636, 0.9238, 0.2146, 0.9287, 0.2149, 0.9287, 0.2639, 0.0475, 0.8813, 0.04708, 0.9301, 1.903e-07, 0.9301, 0.0, 0.8813, 0.8665, 0.8916, 0.8665, 0.9403, 0.8616, 0.9403, 0.8616, 0.8916, 0.8754, 0.6111, 0.8757, 0.5623, 0.9232, 0.5623, 0.9232, 0.6111, 0.8714, 0.9403, 0.8714, 0.8916, 0.8763, 0.8916, 0.8763, 0.9403, 0.6162, 0.9134, 0.6162, 0.8644, 0.6646, 0.8646, 0.6646, 0.9134, 0.6036, 0.9296, 0.5549, 0.9296, 0.5531, 0.9277, 0.555, 0.9258, 0.6036, 0.9258, 0.5549, 0.9296, 0.5545, 0.9784, 0.5508, 0.9784, 0.5512, 0.9296, 0.5531, 0.9277, 0.5037, 0.9258, 0.5513, 0.9258, 0.5531, 0.9277, 0.5512, 0.9296, 0.5037, 0.9296, 0.5552, 0.8771, 0.555, 0.9258, 0.5531, 0.9277, 0.5513, 0.9258, 0.5515, 0.8771, 0.8207, 0.8901, 0.8207, 0.9389, 0.8158, 0.9389, 0.8158, 0.8901, 0.9427, 0.6102, 0.9427, 0.5623, 0.9476, 0.5631, 0.9476, 0.6109, 0.7863, 0.9392, 0.7863, 0.8904, 0.7912, 0.8901, 0.7912, 0.9389, 0.842, 0.8917, 0.842, 0.9404, 0.8371, 0.9404, 0.8371, 0.8916, 0.9335, 0.2146, 0.9335, 0.2631, 0.9287, 0.2639, 0.9287, 0.2153, 0.8567, 0.8916, 0.8567, 0.9404, 0.8518, 0.9404, 0.8518, 0.8916, 0.806, 0.9389, 0.806, 0.8901, 0.8109, 0.8901, 0.8109, 0.9389, 0.8011, 0.8901, 0.8011, 0.9389, 0.7961, 0.9389, 0.7961, 0.8901, 0.1481, 0.8806, 0.1481, 0.9297, 0.1432, 0.93, 0.1432, 0.8809, 0.153, 0.8809, 0.153, 0.9304, 0.1481, 0.9301, 0.1481, 0.8806, 0.9281, 0.6111, 0.9281, 0.5623, 0.933, 0.5623, 0.933, 0.6111, 0.5037, 0.9911, 0.4998, 0.9904, 0.5, 0.9821, 0.4998, 0.9904, 0.4963, 0.9886, 0.5, 0.9821, 0.4963, 0.9886, 0.4936, 0.9858, 0.5, 0.9821, 0.4936, 0.9858, 0.4918, 0.9823, 0.5, 0.9821, 0.4918, 0.9823, 0.4912, 0.9784, 0.5, 0.9821, 0.6162, 0.9784, 0.6156, 0.9823, 0.6073, 0.9821, 0.6156, 0.9823, 0.6138, 0.9858, 0.6073, 0.9821, 0.6138, 0.9858, 0.611, 0.9886, 0.6073, 0.9821, 0.611, 0.9886, 0.6075, 0.9904, 0.6073, 0.9821, 0.6075, 0.9904, 0.6036, 0.9911, 0.6073, 0.9821, 0.6036, 0.8644, 0.6075, 0.865, 0.6073, 0.8734, 0.6075, 0.865, 0.611, 0.8668, 0.6073, 0.8734, 0.611, 0.8668, 0.6138, 0.8696, 0.6073, 0.8734, 0.6138, 0.8696, 0.6156, 0.8731, 0.6073, 0.8734, 0.6156, 0.8731, 0.6162, 0.8771, 0.6073, 0.8734, 0.4912, 0.8771, 0.4918, 0.8731, 0.5, 0.8734, 0.4918, 0.8731, 0.4936, 0.8696, 0.5, 0.8734, 0.4936, 0.8696, 0.4963, 0.8668, 0.5, 0.8734, 0.4963, 0.8668, 0.4998, 0.865, 0.5, 0.8734, 0.4998, 0.865, 0.5037, 0.8644, 0.5, 0.8734, 0.9856, 0.1088, 0.9982, 0.1088, 0.9982, 0.1127, 0.9856, 0.1127, 0.9856, 0.1127, 0.9982, 0.1127, 0.9982, 0.1162, 0.9856, 0.1162, 0.9837, 0.2851, 0.9711, 0.2864, 0.9708, 0.2836, 0.9834, 0.2823, 0.9834, 0.2823, 0.9708, 0.2836, 0.9705, 0.2801, 0.983, 0.2788, 0.983, 0.2788, 0.9705, 0.2801, 0.9701, 0.2762, 0.9826, 0.2749, 0.9806, 0.9432, 0.9932, 0.9432, 0.9932, 0.947, 0.9806, 0.947, 0.9806, 0.947, 0.9932, 0.947, 0.9932, 0.9505, 0.9806, 0.9505, 0.9701, 0.165, 0.9826, 0.1636, 0.9829, 0.1664, 0.9704, 0.1677, 0.9704, 0.1677, 0.9829, 0.1664, 0.9832, 0.1699, 0.9707, 0.1712, 0.9707, 0.1712, 0.9832, 0.1699, 0.9837, 0.1738, 0.9711, 0.1751, 0.9982, 0.007439, 0.9856, 0.007439, 0.9856, 0.003526, 0.9982, 0.003526, 0.9982, 0.003526, 0.9856, 0.003526, 0.9856, 4.055e-08, 0.9982, 0.0, 0.4758, 0.88, 0.4883, 0.8813, 0.488, 0.8841, 0.4755, 0.8828, 0.4755, 0.8828, 0.488, 0.8841, 0.4876, 0.8876, 0.4751, 0.8863, 0.4751, 0.8863, 0.4876, 0.8876, 0.4872, 0.8915, 0.4747, 0.8902, 0.9932, 0.842, 0.9806, 0.842, 0.9806, 0.838, 0.9932, 0.838, 0.9932, 0.838, 0.9806, 0.838, 0.9806, 0.8344, 0.9932, 0.8344, 0.9932, 0.8344, 0.9806, 0.8344, 0.9806, 0.8314, 0.9932, 0.8314, 0.4875, 1.0, 0.475, 0.9986, 0.4754, 0.9951, 0.4879, 0.9965, 0.4879, 0.9965, 0.4754, 0.9951, 0.4758, 0.9913, 0.4883, 0.9926, 0.9982, 0.1088, 0.9856, 0.1088, 0.9856, 0.007439, 0.9982, 0.007439, 0.7796, 0.5727, 0.7905, 0.5729, 0.7913, 0.613, 0.7825, 0.6128, 0.2238, 0.7299, 0.2137, 0.7303, 0.2145, 0.7082, 0.2239, 0.709, 0.7462, 0.6129, 0.7367, 0.6127, 0.7381, 0.5735, 0.7454, 0.5727, 0.4687, 0.7743, 0.4611, 0.7768, 0.4631, 0.7579, 0.4739, 0.7546, 0.1256, 0.7768, 0.1264, 0.7546, 0.1652, 0.7556, 0.1656, 0.7761, 0.1665, 0.7744, 0.1662, 0.7546, 0.206, 0.7574, 0.2052, 0.7764, 0.1667, 0.8796, 0.1661, 0.8576, 0.206, 0.8583, 0.2055, 0.8784, 0.1661, 0.8576, 0.1656, 0.8358, 0.2048, 0.8355, 0.206, 0.8583, 0.1656, 0.8358, 0.1656, 0.8156, 0.2054, 0.8156, 0.2048, 0.8355, 0.1656, 0.8156, 0.1662, 0.7964, 0.204, 0.7936, 0.2054, 0.8156, 0.1662, 0.7964, 0.1665, 0.7744, 0.2052, 0.7764, 0.204, 0.7936, 0.126, 0.8806, 0.1254, 0.86, 0.1652, 0.858, 0.1656, 0.8775, 0.1254, 0.86, 0.1254, 0.84, 0.165, 0.8376, 0.1652, 0.858, 0.1254, 0.84, 0.125, 0.8193, 0.1656, 0.8166, 0.165, 0.8376, 0.125, 0.8193, 0.1251, 0.7986, 0.1651, 0.7976, 0.1656, 0.8166, 0.1251, 0.7986, 0.1256, 0.7768, 0.1656, 0.7761, 0.1651, 0.7976, 0.4691, 0.88, 0.4618, 0.8788, 0.4631, 0.8587, 0.4681, 0.8576, 0.4681, 0.8576, 0.4631, 0.8587, 0.4649, 0.836, 0.4747, 0.8381, 0.4747, 0.8381, 0.4649, 0.836, 0.4611, 0.816, 0.4765, 0.8125, 0.4765, 0.8125, 0.4611, 0.816, 0.4632, 0.794, 0.4728, 0.7957, 0.4728, 0.7957, 0.4632, 0.794, 0.4611, 0.7768, 0.4687, 0.7743, 0.2235, 0.8344, 0.2147, 0.8333, 0.2178, 0.8135, 0.2249, 0.8124, 0.2249, 0.8124, 0.2178, 0.8135, 0.2175, 0.7915, 0.2275, 0.7938, 0.2275, 0.7938, 0.2175, 0.7915, 0.2151, 0.7723, 0.2234, 0.7723, 0.2234, 0.7723, 0.2151, 0.7723, 0.2158, 0.7521, 0.2238, 0.7525, 0.2238, 0.7525, 0.2158, 0.7521, 0.2137, 0.7303, 0.2238, 0.7299, 0.2407, 0.7526, 0.2333, 0.7523, 0.2325, 0.7311, 0.2409, 0.7308, 0.2333, 0.7523, 0.2238, 0.7525, 0.2238, 0.7299, 0.2325, 0.7311, 0.2419, 0.7733, 0.2347, 0.7718, 0.2333, 0.7523, 0.2407, 0.7526, 0.2347, 0.7718, 0.2234, 0.7723, 0.2238, 0.7525, 0.2333, 0.7523, 0.2425, 0.794, 0.2361, 0.7914, 0.2347, 0.7718, 0.2419, 0.7733, 0.2361, 0.7914, 0.2275, 0.7938, 0.2234, 0.7723, 0.2347, 0.7718, 0.2412, 0.814, 0.2344, 0.8112, 0.2361, 0.7914, 0.2425, 0.794, 0.2344, 0.8112, 0.2249, 0.8124, 0.2275, 0.7938, 0.2361, 0.7914, 0.2412, 0.8346, 0.2318, 0.8352, 0.2344, 0.8112, 0.2412, 0.814, 0.2318, 0.8352, 0.2235, 0.8344, 0.2249, 0.8124, 0.2344, 0.8112, 0.4885, 0.7972, 0.4861, 0.798, 0.4829, 0.7748, 0.4887, 0.7768, 0.4861, 0.798, 0.4728, 0.7957, 0.4687, 0.7743, 0.4829, 0.7748, 0.4884, 0.8182, 0.4823, 0.8148, 0.4861, 0.798, 0.4885, 0.7972, 0.4823, 0.8148, 0.4765, 0.8125, 0.4728, 0.7957, 0.4861, 0.798, 0.4888, 0.8372, 0.4801, 0.8373, 0.4823, 0.8148, 0.4884, 0.8182, 0.4801, 0.8373, 0.4747, 0.8381, 0.4765, 0.8125, 0.4823, 0.8148, 0.488, 0.8587, 0.4779, 0.8577, 0.4801, 0.8373, 0.4888, 0.8372, 0.4779, 0.8577, 0.4681, 0.8576, 0.4747, 0.8381, 0.4801, 0.8373, 0.4873, 0.8792, 0.4758, 0.8798, 0.4779, 0.8577, 0.488, 0.8587, 0.4758, 0.8798, 0.4691, 0.88, 0.4681, 0.8576, 0.4779, 0.8577, 0.4887, 0.7768, 0.4829, 0.7748, 0.4802, 0.7586, 0.4888, 0.7573, 0.4829, 0.7748, 0.4687, 0.7743, 0.4739, 0.7546, 0.4802, 0.7586, 0.7647, 0.6122, 0.7549, 0.6129, 0.7521, 0.5727, 0.7636, 0.573, 0.7549, 0.6129, 0.7462, 0.6129, 0.7454, 0.5727, 0.7521, 0.5727, 0.2409, 0.7308, 0.2325, 0.7311, 0.2326, 0.7093, 0.2425, 0.7086, 0.2325, 0.7311, 0.2238, 0.7299, 0.2239, 0.709, 0.2326, 0.7093, 0.7648, 0.573, 0.7734, 0.5732, 0.7742, 0.613, 0.7647, 0.613, 0.7734, 0.5732, 0.7796, 0.5727, 0.7825, 0.6128, 0.7742, 0.613, 0.0, 0.0, 0.0, 0.0, 0.0, 0.0, 0.0, 0.0])
me_cube_002.use_remesh_preserve_volume = False
me_cube_002.use_remesh_preserve_attributes = False
me_cube_002.use_mirror_vertex_groups = False
me_cube_002.update()

# ---- objects
ob_cube = bpy.data.objects.new('Cube', me_cube_002)
ob_lamp = bpy.data.objects.new('Lamp', light_lamp)
ob_camera = bpy.data.objects.new('Camera', cam_camera)

# ---- transforms, parenting, visibility, modifiers, constraints
ob_cube.location = (0.0, 0.0, 0.0)
ob_cube.lineart.crease_threshold = 0.0
ob_lamp.location = (4.076, 1.005, 5.904)
ob_lamp.rotation_euler = (0.6503, 0.05522, 1.866)
ob_lamp.lock_rotations_4d = False
ob_lamp.empty_display_type = 'ARROWS'
ob_lamp.color = (0.0, 0.0, 0.0, 0.0)
ob_lamp.lineart.crease_threshold = 0.0
ob_camera.location = (7.481, -6.508, 5.344)
ob_camera.rotation_euler = (1.109, 0.0, 0.8149)
ob_camera.lock_rotations_4d = False
ob_camera.empty_display_type = 'ARROWS'
ob_camera.color = (0.0, 0.0, 0.0, 0.0)
ob_camera.display_type = 'WIRE'
ob_camera.lineart.crease_threshold = 0.0

# ---- collection membership
col_collection_1.objects.link(ob_cube)
col_collection_1.objects.link(ob_lamp)
col_collection_1.objects.link(ob_camera)

# ---- scene / render settings (as saved in the file)
scene.camera = ob_camera
scene.frame_start = 1; scene.frame_end = 250; scene.frame_set(0)
scene.render.engine = 'BLENDER_EEVEE_NEXT'
scene.render.resolution_percentage = 50
scene.render.dither_intensity = 0.0
scene.cycles.use_denoising = False
scene.cycles.samples = 128
scene.cycles.sampling_pattern = 'TABULATED_SOBOL'
scene.cycles.use_adaptive_sampling = False
scene.cycles.use_light_tree = False
scene.cycles.blur_glossy = 0.0
scene.cycles.sample_clamp_indirect = 0.0
scene.view_settings.view_transform = 'Standard'
bpy.context.view_layer.update()
